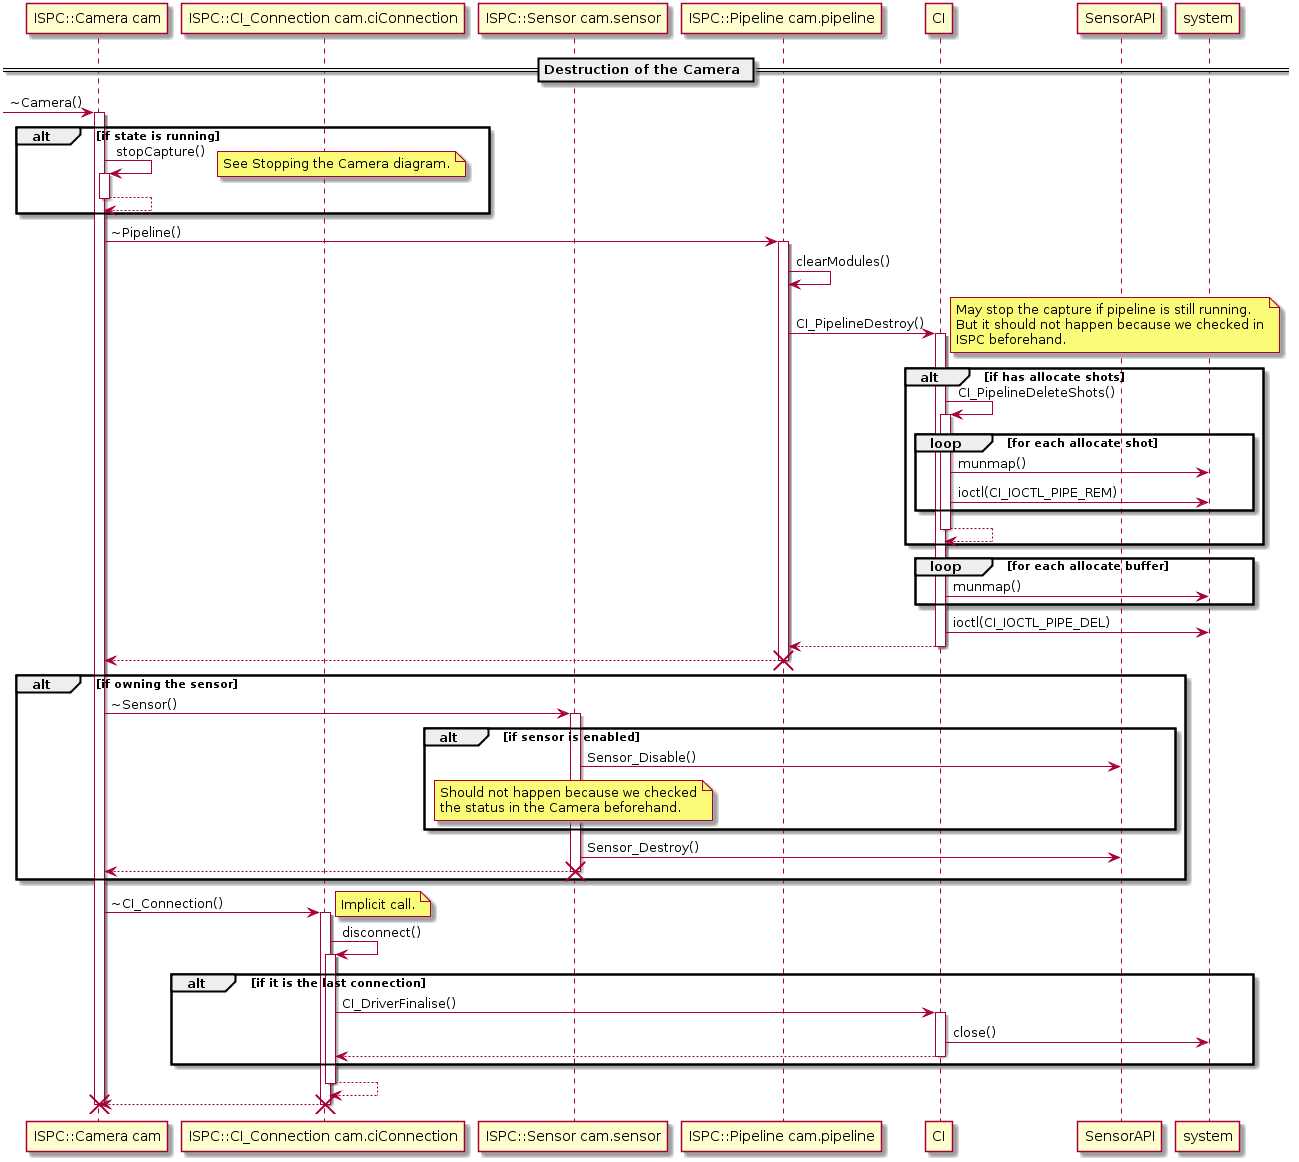

The diagram above was rendered by PlantUML. Its source (embedded in the PNG):
@startuml

participant "ISPC::Camera cam" as cam
participant "ISPC::CI_Connection cam.ciConnection" as ciConnection
participant "ISPC::Sensor cam.sensor" as sensor
participant "ISPC::Pipeline cam.pipeline" as pipeline
participant CI
participant SensorAPI
participant system

== Destruction of the Camera ==

[-> cam : ~Camera()
activate cam

alt if state is running

    cam -> cam : stopCapture()
        activate cam

        note right
            See Stopping the Camera diagram.
        end note

        cam <-- cam
        deactivate cam

end

cam -> pipeline : ~Pipeline()
    activate pipeline

    pipeline -> pipeline : clearModules()

    pipeline -> CI : CI_PipelineDestroy()
        activate CI

        note right
            May stop the capture if pipeline is still running.
            But it should not happen because we checked in
            ISPC beforehand.
        end note

        alt if has allocate shots

            CI -> CI : CI_PipelineDeleteShots()
                activate CI

                loop for each allocate shot

                    CI -> system : munmap()
                    CI -> system : ioctl(CI_IOCTL_PIPE_REM)

                end

                CI <-- CI
                deactivate CI
        end

        loop for each allocate buffer

            CI -> system : munmap()

        end

        CI -> system : ioctl(CI_IOCTL_PIPE_DEL)

        pipeline <-- CI
        deactivate CI

    cam <-- pipeline
    deactivate pipeline
    destroy pipeline

alt if owning the sensor

    cam -> sensor : ~Sensor()
        activate sensor

        alt if sensor is enabled

            sensor -> SensorAPI : Sensor_Disable()

            note over sensor
                Should not happen because we checked
                the status in the Camera beforehand.
            end note

        end

        sensor -> SensorAPI : Sensor_Destroy()

        cam <-- sensor
        deactivate sensor
        destroy sensor

end

cam -> ciConnection : ~CI_Connection()
    activate ciConnection

    note right
        Implicit call.
    end note

    ciConnection -> ciConnection : disconnect()
        activate ciConnection

        alt if it is the last connection

            ciConnection -> CI : CI_DriverFinalise()
                activate CI

                CI -> system : close()

                ciConnection <-- CI
                deactivate CI

        end

        ciConnection <-- ciConnection
        deactivate ciConnection

    cam <-- ciConnection
    deactivate ciConnection
    destroy ciConnection

deactivate cam
destroy cam

@enduml